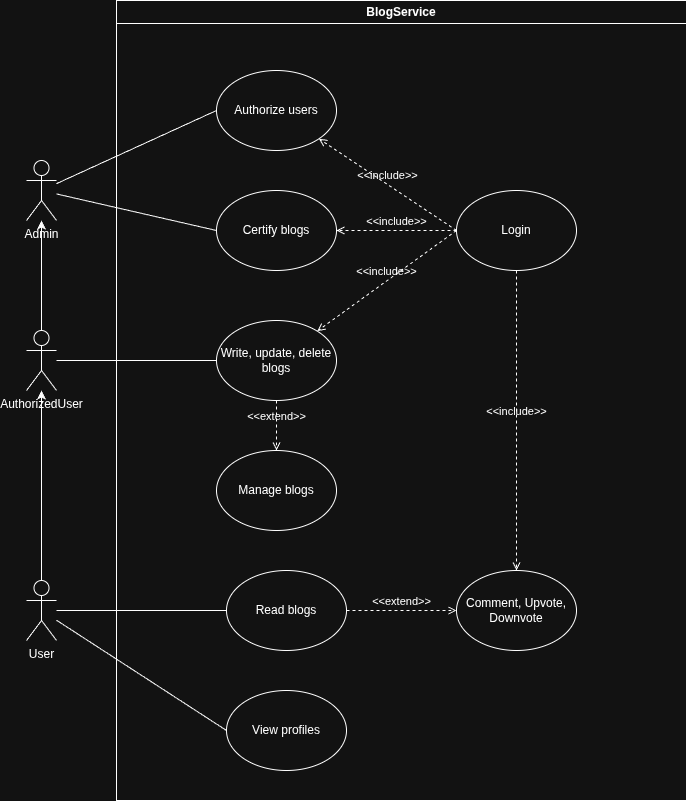

The diagram above was exported from draw.io. Its source (the exported page's mxGraphModel, read from the mxfile embedded in the PNG):
<mxGraphModel dx="1426" dy="840" grid="1" gridSize="10" guides="1" tooltips="1" connect="1" arrows="1" fold="1" page="1" pageScale="1" pageWidth="850" pageHeight="1100" math="0" shadow="0">
  <root>
    <mxCell id="0" />
    <mxCell id="1" parent="0" />
    <mxCell id="jApklgV-NL1q1WmxTaU4-18" edge="1" parent="1" source="jApklgV-NL1q1WmxTaU4-1" style="edgeStyle=orthogonalEdgeStyle;rounded=0;orthogonalLoop=1;jettySize=auto;html=1;" target="jApklgV-NL1q1WmxTaU4-5">
      <mxGeometry relative="1" as="geometry" />
    </mxCell>
    <mxCell id="jApklgV-NL1q1WmxTaU4-1" parent="1" style="shape=umlActor;verticalLabelPosition=bottom;verticalAlign=top;html=1;outlineConnect=0;" value="User" vertex="1">
      <mxGeometry height="60" width="30" x="150" y="610" as="geometry" />
    </mxCell>
    <mxCell id="jApklgV-NL1q1WmxTaU4-2" parent="1" style="ellipse;whiteSpace=wrap;html=1;" value="Read blogs" vertex="1">
      <mxGeometry height="80" width="120" x="350" y="600" as="geometry" />
    </mxCell>
    <mxCell id="jApklgV-NL1q1WmxTaU4-3" parent="1" style="ellipse;whiteSpace=wrap;html=1;" value="Comment, Upvote, Downvote" vertex="1">
      <mxGeometry height="80" width="120" x="580" y="600" as="geometry" />
    </mxCell>
    <mxCell id="jApklgV-NL1q1WmxTaU4-4" edge="1" parent="1" source="jApklgV-NL1q1WmxTaU4-2" style="html=1;verticalAlign=bottom;labelBackgroundColor=none;endArrow=open;endFill=0;dashed=1;rounded=0;exitX=1;exitY=0.5;exitDx=0;exitDy=0;entryX=0;entryY=0.5;entryDx=0;entryDy=0;" target="jApklgV-NL1q1WmxTaU4-3" value="&amp;lt;&amp;lt;extend&amp;gt;&amp;gt;">
      <mxGeometry relative="1" width="160" as="geometry">
        <mxPoint x="320" y="560" as="sourcePoint" />
        <mxPoint x="480" y="560" as="targetPoint" />
      </mxGeometry>
    </mxCell>
    <mxCell id="jApklgV-NL1q1WmxTaU4-19" edge="1" parent="1" source="jApklgV-NL1q1WmxTaU4-5" style="edgeStyle=orthogonalEdgeStyle;rounded=0;orthogonalLoop=1;jettySize=auto;html=1;" target="jApklgV-NL1q1WmxTaU4-12">
      <mxGeometry relative="1" as="geometry" />
    </mxCell>
    <mxCell id="jApklgV-NL1q1WmxTaU4-5" parent="1" style="shape=umlActor;verticalLabelPosition=bottom;verticalAlign=top;html=1;outlineConnect=0;" value="AuthorizedUser" vertex="1">
      <mxGeometry height="60" width="30" x="150" y="360" as="geometry" />
    </mxCell>
    <mxCell id="jApklgV-NL1q1WmxTaU4-6" parent="1" style="ellipse;whiteSpace=wrap;html=1;" value="Write, update, delete blogs" vertex="1">
      <mxGeometry height="80" width="120" x="340" y="350" as="geometry" />
    </mxCell>
    <mxCell id="jApklgV-NL1q1WmxTaU4-7" parent="1" style="ellipse;whiteSpace=wrap;html=1;" value="View profiles" vertex="1">
      <mxGeometry height="80" width="120" x="350" y="720" as="geometry" />
    </mxCell>
    <mxCell id="jApklgV-NL1q1WmxTaU4-10" parent="1" style="ellipse;whiteSpace=wrap;html=1;" value="Certify blogs" vertex="1">
      <mxGeometry height="80" width="120" x="340" y="220" as="geometry" />
    </mxCell>
    <mxCell id="jApklgV-NL1q1WmxTaU4-11" parent="1" style="ellipse;whiteSpace=wrap;html=1;" value="Authorize users" vertex="1">
      <mxGeometry height="80" width="120" x="340" y="100" as="geometry" />
    </mxCell>
    <mxCell id="jApklgV-NL1q1WmxTaU4-12" parent="1" style="shape=umlActor;verticalLabelPosition=bottom;verticalAlign=top;html=1;outlineConnect=0;" value="Admin" vertex="1">
      <mxGeometry height="60" width="30" x="150" y="190" as="geometry" />
    </mxCell>
    <mxCell id="jApklgV-NL1q1WmxTaU4-13" parent="1" style="ellipse;whiteSpace=wrap;html=1;" value="Login" vertex="1">
      <mxGeometry height="80" width="120" x="580" y="220" as="geometry" />
    </mxCell>
    <mxCell id="jApklgV-NL1q1WmxTaU4-15" edge="1" parent="1" source="jApklgV-NL1q1WmxTaU4-13" style="html=1;verticalAlign=bottom;labelBackgroundColor=none;endArrow=open;endFill=0;dashed=1;rounded=0;exitX=0;exitY=0.5;exitDx=0;exitDy=0;" target="jApklgV-NL1q1WmxTaU4-6" value="&amp;lt;&amp;lt;include&amp;gt;&amp;gt;">
      <mxGeometry relative="1" width="160" as="geometry">
        <mxPoint x="320" y="360" as="sourcePoint" />
        <mxPoint x="560" y="310" as="targetPoint" />
      </mxGeometry>
    </mxCell>
    <mxCell id="jApklgV-NL1q1WmxTaU4-16" edge="1" parent="1" source="jApklgV-NL1q1WmxTaU4-13" style="html=1;verticalAlign=bottom;labelBackgroundColor=none;endArrow=open;endFill=0;dashed=1;rounded=0;exitX=0;exitY=0.5;exitDx=0;exitDy=0;" target="jApklgV-NL1q1WmxTaU4-10" value="&amp;lt;&amp;lt;include&amp;gt;&amp;gt;">
      <mxGeometry relative="1" width="160" as="geometry">
        <mxPoint x="670" y="290" as="sourcePoint" />
        <mxPoint x="550" y="430" as="targetPoint" />
      </mxGeometry>
    </mxCell>
    <mxCell id="jApklgV-NL1q1WmxTaU4-17" edge="1" parent="1" source="jApklgV-NL1q1WmxTaU4-13" style="html=1;verticalAlign=bottom;labelBackgroundColor=none;endArrow=open;endFill=0;dashed=1;rounded=0;exitX=0;exitY=0.5;exitDx=0;exitDy=0;" target="jApklgV-NL1q1WmxTaU4-11" value="&amp;lt;&amp;lt;include&amp;gt;&amp;gt;">
      <mxGeometry relative="1" width="160" as="geometry">
        <mxPoint x="630" y="240" as="sourcePoint" />
        <mxPoint x="510" y="240" as="targetPoint" />
      </mxGeometry>
    </mxCell>
    <mxCell id="jApklgV-NL1q1WmxTaU4-20" edge="1" parent="1" source="jApklgV-NL1q1WmxTaU4-1" style="endArrow=none;html=1;rounded=0;entryX=0;entryY=0.5;entryDx=0;entryDy=0;" target="jApklgV-NL1q1WmxTaU4-2" value="">
      <mxGeometry height="50" relative="1" width="50" as="geometry">
        <mxPoint x="370" y="390" as="sourcePoint" />
        <mxPoint x="420" y="340" as="targetPoint" />
      </mxGeometry>
    </mxCell>
    <mxCell id="jApklgV-NL1q1WmxTaU4-21" edge="1" parent="1" source="jApklgV-NL1q1WmxTaU4-5" style="endArrow=none;html=1;rounded=0;entryX=0;entryY=0.5;entryDx=0;entryDy=0;" target="jApklgV-NL1q1WmxTaU4-6" value="">
      <mxGeometry height="50" relative="1" width="50" as="geometry">
        <mxPoint x="320" y="540" as="sourcePoint" />
        <mxPoint x="390" y="540" as="targetPoint" />
      </mxGeometry>
    </mxCell>
    <mxCell id="jApklgV-NL1q1WmxTaU4-22" edge="1" parent="1" source="jApklgV-NL1q1WmxTaU4-1" style="endArrow=none;html=1;rounded=0;entryX=0;entryY=0.5;entryDx=0;entryDy=0;" target="jApklgV-NL1q1WmxTaU4-7" value="">
      <mxGeometry height="50" relative="1" width="50" as="geometry">
        <mxPoint x="380" y="540" as="sourcePoint" />
        <mxPoint x="450" y="540" as="targetPoint" />
      </mxGeometry>
    </mxCell>
    <mxCell id="jApklgV-NL1q1WmxTaU4-23" edge="1" parent="1" source="jApklgV-NL1q1WmxTaU4-12" style="endArrow=none;html=1;rounded=0;entryX=0;entryY=0.5;entryDx=0;entryDy=0;" target="jApklgV-NL1q1WmxTaU4-10" value="">
      <mxGeometry height="50" relative="1" width="50" as="geometry">
        <mxPoint x="310" y="380" as="sourcePoint" />
        <mxPoint x="380" y="380" as="targetPoint" />
      </mxGeometry>
    </mxCell>
    <mxCell id="jApklgV-NL1q1WmxTaU4-24" edge="1" parent="1" source="jApklgV-NL1q1WmxTaU4-12" style="endArrow=none;html=1;rounded=0;entryX=0;entryY=0.5;entryDx=0;entryDy=0;" target="jApklgV-NL1q1WmxTaU4-11" value="">
      <mxGeometry height="50" relative="1" width="50" as="geometry">
        <mxPoint x="320" y="230" as="sourcePoint" />
        <mxPoint x="390" y="263" as="targetPoint" />
      </mxGeometry>
    </mxCell>
    <mxCell id="jApklgV-NL1q1WmxTaU4-25" parent="1" style="ellipse;whiteSpace=wrap;html=1;" value="Manage blogs" vertex="1">
      <mxGeometry height="80" width="120" x="340" y="480" as="geometry" />
    </mxCell>
    <mxCell id="jApklgV-NL1q1WmxTaU4-26" edge="1" parent="1" source="jApklgV-NL1q1WmxTaU4-6" style="html=1;verticalAlign=bottom;labelBackgroundColor=none;endArrow=open;endFill=0;dashed=1;rounded=0;" target="jApklgV-NL1q1WmxTaU4-25" value="&amp;lt;&amp;lt;extend&amp;gt;&amp;gt;">
      <mxGeometry relative="1" width="160" as="geometry">
        <mxPoint x="470" y="390" as="sourcePoint" />
        <mxPoint x="620" y="510" as="targetPoint" />
      </mxGeometry>
    </mxCell>
    <mxCell id="jApklgV-NL1q1WmxTaU4-28" parent="1" style="swimlane;whiteSpace=wrap;html=1;" value="BlogService" vertex="1">
      <mxGeometry height="800" width="570" x="240" y="30" as="geometry" />
    </mxCell>
    <mxCell id="jApklgV-NL1q1WmxTaU4-27" edge="1" parent="1" source="jApklgV-NL1q1WmxTaU4-13" style="html=1;verticalAlign=bottom;labelBackgroundColor=none;endArrow=open;endFill=0;dashed=1;rounded=0;" target="jApklgV-NL1q1WmxTaU4-3" value="&amp;lt;&amp;lt;include&amp;gt;&amp;gt;">
      <mxGeometry relative="1" width="160" as="geometry">
        <mxPoint x="789" y="310" as="sourcePoint" />
        <mxPoint x="650" y="411" as="targetPoint" />
      </mxGeometry>
    </mxCell>
  </root>
</mxGraphModel>